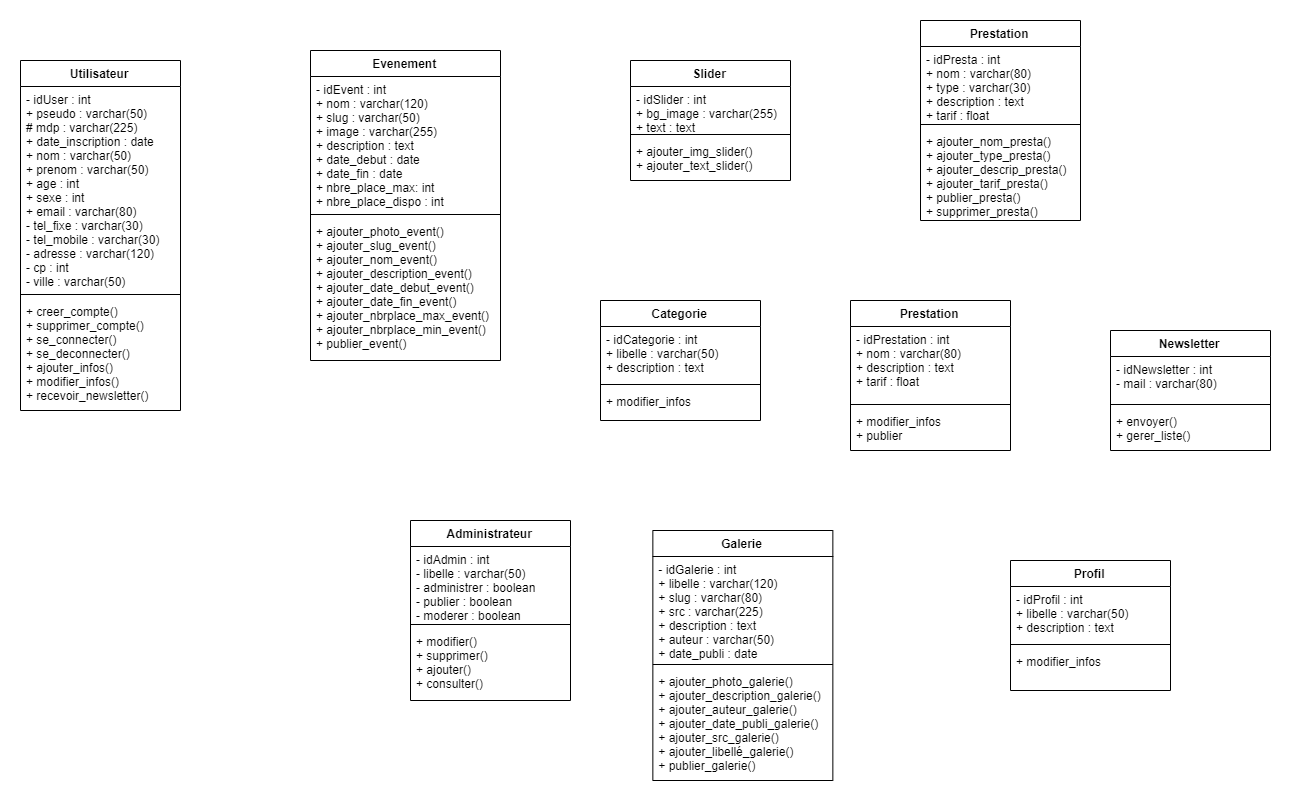

The diagram above was exported from draw.io. Its source (the exported page's mxGraphModel, read from the mxfile embedded in the PNG):
<mxGraphModel dx="2274" dy="2394" grid="1" gridSize="10" guides="1" tooltips="1" connect="1" arrows="1" fold="1" page="1" pageScale="1" pageWidth="827" pageHeight="1169" math="0" shadow="0">
  <root>
    <mxCell id="WIyWlLk6GJQsqaUBKTNV-0" />
    <mxCell id="WIyWlLk6GJQsqaUBKTNV-1" parent="WIyWlLk6GJQsqaUBKTNV-0" />
    <mxCell id="V6n8RjFfNcuiEK6RZ2up-0" value="Utilisateur" style="swimlane;fontStyle=1;align=center;verticalAlign=top;childLayout=stackLayout;horizontal=1;startSize=26;horizontalStack=0;resizeParent=1;resizeParentMax=0;resizeLast=0;collapsible=1;marginBottom=0;" parent="WIyWlLk6GJQsqaUBKTNV-1" vertex="1">
      <mxGeometry x="-310" y="-190" width="160" height="350" as="geometry" />
    </mxCell>
    <mxCell id="V6n8RjFfNcuiEK6RZ2up-1" value="- idUser : int&#10;+ pseudo : varchar(50)&#10;# mdp : varchar(225)&#10;+ date_inscription : date&#10;+ nom : varchar(50)&#10;+ prenom : varchar(50)&#10;+ age : int&#10;+ sexe : int&#10;+ email : varchar(80)&#10;- tel_fixe : varchar(30)&#10;- tel_mobile : varchar(30)&#10;- adresse : varchar(120)&#10;- cp : int&#10;- ville : varchar(50)" style="text;strokeColor=none;fillColor=none;align=left;verticalAlign=top;spacingLeft=4;spacingRight=4;overflow=hidden;rotatable=0;points=[[0,0.5],[1,0.5]];portConstraint=eastwest;" parent="V6n8RjFfNcuiEK6RZ2up-0" vertex="1">
      <mxGeometry y="26" width="160" height="204" as="geometry" />
    </mxCell>
    <mxCell id="V6n8RjFfNcuiEK6RZ2up-2" value="" style="line;strokeWidth=1;fillColor=none;align=left;verticalAlign=middle;spacingTop=-1;spacingLeft=3;spacingRight=3;rotatable=0;labelPosition=right;points=[];portConstraint=eastwest;" parent="V6n8RjFfNcuiEK6RZ2up-0" vertex="1">
      <mxGeometry y="230" width="160" height="8" as="geometry" />
    </mxCell>
    <mxCell id="V6n8RjFfNcuiEK6RZ2up-3" value="+ creer_compte()&#10;+ supprimer_compte()&#10;+ se_connecter()&#10;+ se_deconnecter()&#10;+ ajouter_infos()&#10;+ modifier_infos()&#10;+ recevoir_newsletter()&#10;" style="text;strokeColor=none;fillColor=none;align=left;verticalAlign=top;spacingLeft=4;spacingRight=4;overflow=hidden;rotatable=0;points=[[0,0.5],[1,0.5]];portConstraint=eastwest;" parent="V6n8RjFfNcuiEK6RZ2up-0" vertex="1">
      <mxGeometry y="238" width="160" height="112" as="geometry" />
    </mxCell>
    <mxCell id="V6n8RjFfNcuiEK6RZ2up-4" value="Administrateur" style="swimlane;fontStyle=1;align=center;verticalAlign=top;childLayout=stackLayout;horizontal=1;startSize=26;horizontalStack=0;resizeParent=1;resizeParentMax=0;resizeLast=0;collapsible=1;marginBottom=0;" parent="WIyWlLk6GJQsqaUBKTNV-1" vertex="1">
      <mxGeometry x="80" y="270" width="160" height="180" as="geometry" />
    </mxCell>
    <mxCell id="V6n8RjFfNcuiEK6RZ2up-5" value="- idAdmin : int&#10;- libelle : varchar(50)&#10;- administrer : boolean&#10;- publier : boolean &#10;- moderer : boolean" style="text;strokeColor=none;fillColor=none;align=left;verticalAlign=top;spacingLeft=4;spacingRight=4;overflow=hidden;rotatable=0;points=[[0,0.5],[1,0.5]];portConstraint=eastwest;" parent="V6n8RjFfNcuiEK6RZ2up-4" vertex="1">
      <mxGeometry y="26" width="160" height="74" as="geometry" />
    </mxCell>
    <mxCell id="V6n8RjFfNcuiEK6RZ2up-6" value="" style="line;strokeWidth=1;fillColor=none;align=left;verticalAlign=middle;spacingTop=-1;spacingLeft=3;spacingRight=3;rotatable=0;labelPosition=right;points=[];portConstraint=eastwest;" parent="V6n8RjFfNcuiEK6RZ2up-4" vertex="1">
      <mxGeometry y="100" width="160" height="8" as="geometry" />
    </mxCell>
    <mxCell id="V6n8RjFfNcuiEK6RZ2up-7" value="+ modifier()&#10;+ supprimer()&#10;+ ajouter()&#10;+ consulter()" style="text;strokeColor=none;fillColor=none;align=left;verticalAlign=top;spacingLeft=4;spacingRight=4;overflow=hidden;rotatable=0;points=[[0,0.5],[1,0.5]];portConstraint=eastwest;" parent="V6n8RjFfNcuiEK6RZ2up-4" vertex="1">
      <mxGeometry y="108" width="160" height="72" as="geometry" />
    </mxCell>
    <mxCell id="V6n8RjFfNcuiEK6RZ2up-8" value="Evenement" style="swimlane;fontStyle=1;align=center;verticalAlign=top;childLayout=stackLayout;horizontal=1;startSize=26;horizontalStack=0;resizeParent=1;resizeParentMax=0;resizeLast=0;collapsible=1;marginBottom=0;" parent="WIyWlLk6GJQsqaUBKTNV-1" vertex="1">
      <mxGeometry x="-20" y="-200" width="190" height="310" as="geometry" />
    </mxCell>
    <mxCell id="V6n8RjFfNcuiEK6RZ2up-9" value="- idEvent : int&#10;+ nom : varchar(120)&#10;+ slug : varchar(50)&#10;+ image : varchar(255)&#10;+ description : text&#10;+ date_debut : date&#10;+ date_fin : date&#10;+ nbre_place_max: int&#10;+ nbre_place_dispo : int" style="text;strokeColor=none;fillColor=none;align=left;verticalAlign=top;spacingLeft=4;spacingRight=4;overflow=hidden;rotatable=0;points=[[0,0.5],[1,0.5]];portConstraint=eastwest;" parent="V6n8RjFfNcuiEK6RZ2up-8" vertex="1">
      <mxGeometry y="26" width="190" height="134" as="geometry" />
    </mxCell>
    <mxCell id="V6n8RjFfNcuiEK6RZ2up-10" value="" style="line;strokeWidth=1;fillColor=none;align=left;verticalAlign=middle;spacingTop=-1;spacingLeft=3;spacingRight=3;rotatable=0;labelPosition=right;points=[];portConstraint=eastwest;" parent="V6n8RjFfNcuiEK6RZ2up-8" vertex="1">
      <mxGeometry y="160" width="190" height="8" as="geometry" />
    </mxCell>
    <mxCell id="V6n8RjFfNcuiEK6RZ2up-11" value="+ ajouter_photo_event()&#10;+ ajouter_slug_event()&#10;+ ajouter_nom_event()&#10;+ ajouter_description_event()&#10;+ ajouter_date_debut_event()&#10;+ ajouter_date_fin_event()&#10;+ ajouter_nbrplace_max_event()&#10;+ ajouter_nbrplace_min_event()&#10;+ publier_event()" style="text;strokeColor=none;fillColor=none;align=left;verticalAlign=top;spacingLeft=4;spacingRight=4;overflow=hidden;rotatable=0;points=[[0,0.5],[1,0.5]];portConstraint=eastwest;" parent="V6n8RjFfNcuiEK6RZ2up-8" vertex="1">
      <mxGeometry y="168" width="190" height="142" as="geometry" />
    </mxCell>
    <mxCell id="V6n8RjFfNcuiEK6RZ2up-12" value="Galerie" style="swimlane;fontStyle=1;align=center;verticalAlign=top;childLayout=stackLayout;horizontal=1;startSize=26;horizontalStack=0;resizeParent=1;resizeParentMax=0;resizeLast=0;collapsible=1;marginBottom=0;" parent="WIyWlLk6GJQsqaUBKTNV-1" vertex="1">
      <mxGeometry x="322.35" y="280" width="180" height="250" as="geometry" />
    </mxCell>
    <mxCell id="V6n8RjFfNcuiEK6RZ2up-13" value="- idGalerie : int&#10;+ libelle : varchar(120)&#10;+ slug : varchar(80)&#10;+ src : varchar(225)&#10;+ description : text&#10;+ auteur : varchar(50)&#10;+ date_publi : date" style="text;strokeColor=none;fillColor=none;align=left;verticalAlign=top;spacingLeft=4;spacingRight=4;overflow=hidden;rotatable=0;points=[[0,0.5],[1,0.5]];portConstraint=eastwest;" parent="V6n8RjFfNcuiEK6RZ2up-12" vertex="1">
      <mxGeometry y="26" width="180" height="104" as="geometry" />
    </mxCell>
    <mxCell id="V6n8RjFfNcuiEK6RZ2up-14" value="" style="line;strokeWidth=1;fillColor=none;align=left;verticalAlign=middle;spacingTop=-1;spacingLeft=3;spacingRight=3;rotatable=0;labelPosition=right;points=[];portConstraint=eastwest;" parent="V6n8RjFfNcuiEK6RZ2up-12" vertex="1">
      <mxGeometry y="130" width="180" height="8" as="geometry" />
    </mxCell>
    <mxCell id="V6n8RjFfNcuiEK6RZ2up-15" value="+ ajouter_photo_galerie()&#10;+ ajouter_description_galerie()&#10;+ ajouter_auteur_galerie()&#10;+ ajouter_date_publi_galerie()&#10;+ ajouter_src_galerie()&#10;+ ajouter_libellé_galerie()&#10;+ publier_galerie()" style="text;strokeColor=none;fillColor=none;align=left;verticalAlign=top;spacingLeft=4;spacingRight=4;overflow=hidden;rotatable=0;points=[[0,0.5],[1,0.5]];portConstraint=eastwest;" parent="V6n8RjFfNcuiEK6RZ2up-12" vertex="1">
      <mxGeometry y="138" width="180" height="112" as="geometry" />
    </mxCell>
    <mxCell id="V6n8RjFfNcuiEK6RZ2up-16" value="Newsletter" style="swimlane;fontStyle=1;align=center;verticalAlign=top;childLayout=stackLayout;horizontal=1;startSize=26;horizontalStack=0;resizeParent=1;resizeParentMax=0;resizeLast=0;collapsible=1;marginBottom=0;" parent="WIyWlLk6GJQsqaUBKTNV-1" vertex="1">
      <mxGeometry x="780" y="80" width="160" height="120" as="geometry">
        <mxRectangle x="80" y="490" width="90" height="26" as="alternateBounds" />
      </mxGeometry>
    </mxCell>
    <mxCell id="V6n8RjFfNcuiEK6RZ2up-17" value="- idNewsletter : int&#10;- mail : varchar(80)" style="text;strokeColor=none;fillColor=none;align=left;verticalAlign=top;spacingLeft=4;spacingRight=4;overflow=hidden;rotatable=0;points=[[0,0.5],[1,0.5]];portConstraint=eastwest;" parent="V6n8RjFfNcuiEK6RZ2up-16" vertex="1">
      <mxGeometry y="26" width="160" height="44" as="geometry" />
    </mxCell>
    <mxCell id="V6n8RjFfNcuiEK6RZ2up-18" value="" style="line;strokeWidth=1;fillColor=none;align=left;verticalAlign=middle;spacingTop=-1;spacingLeft=3;spacingRight=3;rotatable=0;labelPosition=right;points=[];portConstraint=eastwest;" parent="V6n8RjFfNcuiEK6RZ2up-16" vertex="1">
      <mxGeometry y="70" width="160" height="8" as="geometry" />
    </mxCell>
    <mxCell id="V6n8RjFfNcuiEK6RZ2up-19" value="+ envoyer()&#10;+ gerer_liste()" style="text;strokeColor=none;fillColor=none;align=left;verticalAlign=top;spacingLeft=4;spacingRight=4;overflow=hidden;rotatable=0;points=[[0,0.5],[1,0.5]];portConstraint=eastwest;" parent="V6n8RjFfNcuiEK6RZ2up-16" vertex="1">
      <mxGeometry y="78" width="160" height="42" as="geometry" />
    </mxCell>
    <mxCell id="V6n8RjFfNcuiEK6RZ2up-20" value="Prestation" style="swimlane;fontStyle=1;align=center;verticalAlign=top;childLayout=stackLayout;horizontal=1;startSize=26;horizontalStack=0;resizeParent=1;resizeParentMax=0;resizeLast=0;collapsible=1;marginBottom=0;" parent="WIyWlLk6GJQsqaUBKTNV-1" vertex="1">
      <mxGeometry x="590" y="-230" width="160" height="200" as="geometry" />
    </mxCell>
    <mxCell id="V6n8RjFfNcuiEK6RZ2up-21" value="- idPresta : int &#10;+ nom : varchar(80)&#10;+ type : varchar(30)&#10;+ description : text&#10;+ tarif : float" style="text;strokeColor=none;fillColor=none;align=left;verticalAlign=top;spacingLeft=4;spacingRight=4;overflow=hidden;rotatable=0;points=[[0,0.5],[1,0.5]];portConstraint=eastwest;" parent="V6n8RjFfNcuiEK6RZ2up-20" vertex="1">
      <mxGeometry y="26" width="160" height="74" as="geometry" />
    </mxCell>
    <mxCell id="V6n8RjFfNcuiEK6RZ2up-22" value="" style="line;strokeWidth=1;fillColor=none;align=left;verticalAlign=middle;spacingTop=-1;spacingLeft=3;spacingRight=3;rotatable=0;labelPosition=right;points=[];portConstraint=eastwest;" parent="V6n8RjFfNcuiEK6RZ2up-20" vertex="1">
      <mxGeometry y="100" width="160" height="8" as="geometry" />
    </mxCell>
    <mxCell id="V6n8RjFfNcuiEK6RZ2up-23" value="+ ajouter_nom_presta()&#10;+ ajouter_type_presta()&#10;+ ajouter_descrip_presta()&#10;+ ajouter_tarif_presta()&#10;+ publier_presta()&#10;+ supprimer_presta()" style="text;strokeColor=none;fillColor=none;align=left;verticalAlign=top;spacingLeft=4;spacingRight=4;overflow=hidden;rotatable=0;points=[[0,0.5],[1,0.5]];portConstraint=eastwest;" parent="V6n8RjFfNcuiEK6RZ2up-20" vertex="1">
      <mxGeometry y="108" width="160" height="92" as="geometry" />
    </mxCell>
    <mxCell id="V6n8RjFfNcuiEK6RZ2up-25" value="Slider" style="swimlane;fontStyle=1;align=center;verticalAlign=top;childLayout=stackLayout;horizontal=1;startSize=26;horizontalStack=0;resizeParent=1;resizeParentMax=0;resizeLast=0;collapsible=1;marginBottom=0;" parent="WIyWlLk6GJQsqaUBKTNV-1" vertex="1">
      <mxGeometry x="300" y="-190" width="160" height="120" as="geometry" />
    </mxCell>
    <mxCell id="V6n8RjFfNcuiEK6RZ2up-26" value="- idSlider : int&#10;+ bg_image : varchar(255)&#10;+ text : text" style="text;strokeColor=none;fillColor=none;align=left;verticalAlign=top;spacingLeft=4;spacingRight=4;overflow=hidden;rotatable=0;points=[[0,0.5],[1,0.5]];portConstraint=eastwest;" parent="V6n8RjFfNcuiEK6RZ2up-25" vertex="1">
      <mxGeometry y="26" width="160" height="44" as="geometry" />
    </mxCell>
    <mxCell id="V6n8RjFfNcuiEK6RZ2up-27" value="" style="line;strokeWidth=1;fillColor=none;align=left;verticalAlign=middle;spacingTop=-1;spacingLeft=3;spacingRight=3;rotatable=0;labelPosition=right;points=[];portConstraint=eastwest;" parent="V6n8RjFfNcuiEK6RZ2up-25" vertex="1">
      <mxGeometry y="70" width="160" height="8" as="geometry" />
    </mxCell>
    <mxCell id="V6n8RjFfNcuiEK6RZ2up-28" value="+ ajouter_img_slider()&#10;+ ajouter_text_slider()&#10;" style="text;strokeColor=none;fillColor=none;align=left;verticalAlign=top;spacingLeft=4;spacingRight=4;overflow=hidden;rotatable=0;points=[[0,0.5],[1,0.5]];portConstraint=eastwest;" parent="V6n8RjFfNcuiEK6RZ2up-25" vertex="1">
      <mxGeometry y="78" width="160" height="42" as="geometry" />
    </mxCell>
    <mxCell id="P0t3AS-RU11CTY9_rlX6-0" value="Categorie" style="swimlane;fontStyle=1;align=center;verticalAlign=top;childLayout=stackLayout;horizontal=1;startSize=26;horizontalStack=0;resizeParent=1;resizeParentMax=0;resizeLast=0;collapsible=1;marginBottom=0;" vertex="1" parent="WIyWlLk6GJQsqaUBKTNV-1">
      <mxGeometry x="270" y="50" width="160" height="120" as="geometry">
        <mxRectangle x="80" y="490" width="90" height="26" as="alternateBounds" />
      </mxGeometry>
    </mxCell>
    <mxCell id="P0t3AS-RU11CTY9_rlX6-1" value="- idCategorie : int&#10;+ libelle : varchar(50)&#10;+ description : text " style="text;strokeColor=none;fillColor=none;align=left;verticalAlign=top;spacingLeft=4;spacingRight=4;overflow=hidden;rotatable=0;points=[[0,0.5],[1,0.5]];portConstraint=eastwest;" vertex="1" parent="P0t3AS-RU11CTY9_rlX6-0">
      <mxGeometry y="26" width="160" height="54" as="geometry" />
    </mxCell>
    <mxCell id="P0t3AS-RU11CTY9_rlX6-2" value="" style="line;strokeWidth=1;fillColor=none;align=left;verticalAlign=middle;spacingTop=-1;spacingLeft=3;spacingRight=3;rotatable=0;labelPosition=right;points=[];portConstraint=eastwest;" vertex="1" parent="P0t3AS-RU11CTY9_rlX6-0">
      <mxGeometry y="80" width="160" height="8" as="geometry" />
    </mxCell>
    <mxCell id="P0t3AS-RU11CTY9_rlX6-3" value="+ modifier_infos" style="text;strokeColor=none;fillColor=none;align=left;verticalAlign=top;spacingLeft=4;spacingRight=4;overflow=hidden;rotatable=0;points=[[0,0.5],[1,0.5]];portConstraint=eastwest;" vertex="1" parent="P0t3AS-RU11CTY9_rlX6-0">
      <mxGeometry y="88" width="160" height="32" as="geometry" />
    </mxCell>
    <mxCell id="P0t3AS-RU11CTY9_rlX6-4" value="Prestation" style="swimlane;fontStyle=1;align=center;verticalAlign=top;childLayout=stackLayout;horizontal=1;startSize=26;horizontalStack=0;resizeParent=1;resizeParentMax=0;resizeLast=0;collapsible=1;marginBottom=0;" vertex="1" parent="WIyWlLk6GJQsqaUBKTNV-1">
      <mxGeometry x="520" y="50" width="160" height="150" as="geometry">
        <mxRectangle x="80" y="490" width="90" height="26" as="alternateBounds" />
      </mxGeometry>
    </mxCell>
    <mxCell id="P0t3AS-RU11CTY9_rlX6-5" value="- idPrestation : int&#10;+ nom : varchar(80)&#10;+ description : text&#10;+ tarif : float&#10;" style="text;strokeColor=none;fillColor=none;align=left;verticalAlign=top;spacingLeft=4;spacingRight=4;overflow=hidden;rotatable=0;points=[[0,0.5],[1,0.5]];portConstraint=eastwest;" vertex="1" parent="P0t3AS-RU11CTY9_rlX6-4">
      <mxGeometry y="26" width="160" height="74" as="geometry" />
    </mxCell>
    <mxCell id="P0t3AS-RU11CTY9_rlX6-6" value="" style="line;strokeWidth=1;fillColor=none;align=left;verticalAlign=middle;spacingTop=-1;spacingLeft=3;spacingRight=3;rotatable=0;labelPosition=right;points=[];portConstraint=eastwest;" vertex="1" parent="P0t3AS-RU11CTY9_rlX6-4">
      <mxGeometry y="100" width="160" height="8" as="geometry" />
    </mxCell>
    <mxCell id="P0t3AS-RU11CTY9_rlX6-7" value="+ modifier_infos&#10;+ publier" style="text;strokeColor=none;fillColor=none;align=left;verticalAlign=top;spacingLeft=4;spacingRight=4;overflow=hidden;rotatable=0;points=[[0,0.5],[1,0.5]];portConstraint=eastwest;" vertex="1" parent="P0t3AS-RU11CTY9_rlX6-4">
      <mxGeometry y="108" width="160" height="42" as="geometry" />
    </mxCell>
    <mxCell id="P0t3AS-RU11CTY9_rlX6-8" value="Profil" style="swimlane;fontStyle=1;align=center;verticalAlign=top;childLayout=stackLayout;horizontal=1;startSize=26;horizontalStack=0;resizeParent=1;resizeParentMax=0;resizeLast=0;collapsible=1;marginBottom=0;" vertex="1" parent="WIyWlLk6GJQsqaUBKTNV-1">
      <mxGeometry x="680" y="310" width="160" height="130" as="geometry">
        <mxRectangle x="80" y="490" width="90" height="26" as="alternateBounds" />
      </mxGeometry>
    </mxCell>
    <mxCell id="P0t3AS-RU11CTY9_rlX6-9" value="- idProfil : int&#10;+ libelle : varchar(50)&#10;+ description : text&#10;" style="text;strokeColor=none;fillColor=none;align=left;verticalAlign=top;spacingLeft=4;spacingRight=4;overflow=hidden;rotatable=0;points=[[0,0.5],[1,0.5]];portConstraint=eastwest;" vertex="1" parent="P0t3AS-RU11CTY9_rlX6-8">
      <mxGeometry y="26" width="160" height="54" as="geometry" />
    </mxCell>
    <mxCell id="P0t3AS-RU11CTY9_rlX6-10" value="" style="line;strokeWidth=1;fillColor=none;align=left;verticalAlign=middle;spacingTop=-1;spacingLeft=3;spacingRight=3;rotatable=0;labelPosition=right;points=[];portConstraint=eastwest;" vertex="1" parent="P0t3AS-RU11CTY9_rlX6-8">
      <mxGeometry y="80" width="160" height="8" as="geometry" />
    </mxCell>
    <mxCell id="P0t3AS-RU11CTY9_rlX6-11" value="+ modifier_infos" style="text;strokeColor=none;fillColor=none;align=left;verticalAlign=top;spacingLeft=4;spacingRight=4;overflow=hidden;rotatable=0;points=[[0,0.5],[1,0.5]];portConstraint=eastwest;" vertex="1" parent="P0t3AS-RU11CTY9_rlX6-8">
      <mxGeometry y="88" width="160" height="42" as="geometry" />
    </mxCell>
  </root>
</mxGraphModel>